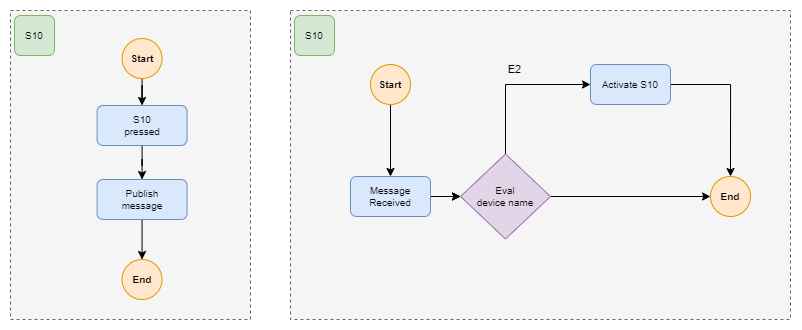

The diagram above was exported from draw.io. Its source (the exported page's mxGraphModel, read from the mxfile embedded in the PNG):
<mxGraphModel dx="1911" dy="1042" grid="1" gridSize="10" guides="1" tooltips="1" connect="1" arrows="1" fold="1" page="1" pageScale="1" pageWidth="1169" pageHeight="827" math="0" shadow="0">
  <root>
    <mxCell id="0" />
    <mxCell id="1" parent="0" />
    <mxCell id="2" value="" style="rounded=0;whiteSpace=wrap;html=1;fillColor=#f5f5f5;fontColor=#333333;strokeColor=#666666;dashed=1;" vertex="1" parent="1">
      <mxGeometry x="40" y="380" width="240" height="309" as="geometry" />
    </mxCell>
    <mxCell id="3" style="edgeStyle=orthogonalEdgeStyle;rounded=0;orthogonalLoop=1;jettySize=auto;html=1;" edge="1" source="4" target="6" parent="1">
      <mxGeometry relative="1" as="geometry" />
    </mxCell>
    <mxCell id="4" value="Start" style="ellipse;whiteSpace=wrap;html=1;aspect=fixed;fillColor=#ffe6cc;strokeColor=#d79b00;fontSize=10;fontStyle=1" vertex="1" parent="1">
      <mxGeometry x="151.54999999999995" y="408" width="40" height="40" as="geometry" />
    </mxCell>
    <mxCell id="5" style="edgeStyle=orthogonalEdgeStyle;rounded=0;orthogonalLoop=1;jettySize=auto;html=1;entryX=0.5;entryY=0;entryDx=0;entryDy=0;" edge="1" source="6" target="8" parent="1">
      <mxGeometry relative="1" as="geometry">
        <mxPoint x="171.55000000000018" y="544.9999999999999" as="targetPoint" />
      </mxGeometry>
    </mxCell>
    <mxCell id="6" value="S10&lt;br style=&quot;font-size: 10px;&quot;&gt;pressed" style="rounded=1;whiteSpace=wrap;html=1;fillColor=#dae8fc;strokeColor=#6c8ebf;fontSize=10;" vertex="1" parent="1">
      <mxGeometry x="126.54999999999995" y="475" width="90" height="40" as="geometry" />
    </mxCell>
    <mxCell id="7" style="edgeStyle=orthogonalEdgeStyle;rounded=0;orthogonalLoop=1;jettySize=auto;html=1;entryX=0.5;entryY=0;entryDx=0;entryDy=0;" edge="1" source="8" target="9" parent="1">
      <mxGeometry relative="1" as="geometry" />
    </mxCell>
    <mxCell id="8" value="Publish &lt;br&gt;message" style="rounded=1;whiteSpace=wrap;html=1;fillColor=#dae8fc;strokeColor=#6c8ebf;fontSize=10;" vertex="1" parent="1">
      <mxGeometry x="126.54999999999995" y="549" width="90" height="40" as="geometry" />
    </mxCell>
    <mxCell id="9" value="End" style="ellipse;whiteSpace=wrap;html=1;aspect=fixed;fillColor=#ffe6cc;strokeColor=#d79b00;fontSize=10;fontStyle=1" vertex="1" parent="1">
      <mxGeometry x="151.54999999999995" y="629" width="40" height="40" as="geometry" />
    </mxCell>
    <mxCell id="10" value="S10" style="rounded=1;whiteSpace=wrap;html=1;fontSize=10;fillColor=#d5e8d4;strokeColor=#82b366;" vertex="1" parent="1">
      <mxGeometry x="44" y="385" width="40" height="40" as="geometry" />
    </mxCell>
    <mxCell id="11" value="" style="rounded=0;whiteSpace=wrap;html=1;fillColor=#f5f5f5;fontColor=#333333;strokeColor=#666666;dashed=1;" vertex="1" parent="1">
      <mxGeometry x="320" y="380" width="500" height="309" as="geometry" />
    </mxCell>
    <mxCell id="12" value="S10" style="rounded=1;whiteSpace=wrap;html=1;fontSize=10;fillColor=#d5e8d4;strokeColor=#82b366;" vertex="1" parent="1">
      <mxGeometry x="324" y="385" width="40" height="40" as="geometry" />
    </mxCell>
    <mxCell id="13" style="edgeStyle=orthogonalEdgeStyle;rounded=0;orthogonalLoop=1;jettySize=auto;html=1;entryX=0.5;entryY=0;entryDx=0;entryDy=0;" edge="1" source="14" target="23" parent="1">
      <mxGeometry relative="1" as="geometry">
        <mxPoint x="420.45" y="546" as="targetPoint" />
      </mxGeometry>
    </mxCell>
    <mxCell id="14" value="Start" style="ellipse;whiteSpace=wrap;html=1;aspect=fixed;fillColor=#ffe6cc;strokeColor=#d79b00;fontSize=10;fontStyle=1" vertex="1" parent="1">
      <mxGeometry x="400" y="434" width="40" height="40" as="geometry" />
    </mxCell>
    <mxCell id="15" style="edgeStyle=orthogonalEdgeStyle;rounded=0;orthogonalLoop=1;jettySize=auto;html=1;entryX=0;entryY=0.5;entryDx=0;entryDy=0;" edge="1" target="19" parent="1">
      <mxGeometry relative="1" as="geometry">
        <mxPoint x="460.45" y="566" as="sourcePoint" />
      </mxGeometry>
    </mxCell>
    <mxCell id="16" style="edgeStyle=orthogonalEdgeStyle;rounded=0;orthogonalLoop=1;jettySize=auto;html=1;entryX=0;entryY=0.5;entryDx=0;entryDy=0;exitX=0.5;exitY=0;exitDx=0;exitDy=0;" edge="1" source="19" target="21" parent="1">
      <mxGeometry relative="1" as="geometry" />
    </mxCell>
    <mxCell id="17" value="E2" style="edgeLabel;html=1;align=center;verticalAlign=middle;resizable=0;points=[];labelBackgroundColor=none;" vertex="1" connectable="0" parent="16">
      <mxGeometry x="-0.4509" y="1" relative="1" as="geometry">
        <mxPoint x="9" y="-43" as="offset" />
      </mxGeometry>
    </mxCell>
    <mxCell id="18" style="edgeStyle=orthogonalEdgeStyle;rounded=0;orthogonalLoop=1;jettySize=auto;html=1;entryX=0;entryY=0.5;entryDx=0;entryDy=0;" edge="1" source="19" target="24" parent="1">
      <mxGeometry relative="1" as="geometry" />
    </mxCell>
    <mxCell id="19" value="Eval &lt;br style=&quot;font-size: 10px;&quot;&gt;device name&lt;br style=&quot;font-size: 10px;&quot;&gt;" style="rhombus;whiteSpace=wrap;html=1;fontSize=10;fillColor=#e1d5e7;strokeColor=#9673a6;" vertex="1" parent="1">
      <mxGeometry x="490" y="523.5" width="90" height="85" as="geometry" />
    </mxCell>
    <mxCell id="20" style="edgeStyle=orthogonalEdgeStyle;rounded=0;orthogonalLoop=1;jettySize=auto;html=1;" edge="1" source="21" target="24" parent="1">
      <mxGeometry relative="1" as="geometry" />
    </mxCell>
    <mxCell id="21" value="Activate S10" style="rounded=1;whiteSpace=wrap;html=1;fillColor=#dae8fc;strokeColor=#6c8ebf;fontSize=10;" vertex="1" parent="1">
      <mxGeometry x="620" y="434" width="80" height="40" as="geometry" />
    </mxCell>
    <mxCell id="22" value="" style="edgeStyle=orthogonalEdgeStyle;rounded=0;orthogonalLoop=1;jettySize=auto;html=1;exitX=1;exitY=0.5;exitDx=0;exitDy=0;" edge="1" source="23" target="19" parent="1">
      <mxGeometry relative="1" as="geometry" />
    </mxCell>
    <mxCell id="23" value="Message &lt;br style=&quot;font-size: 10px;&quot;&gt;Received" style="rounded=1;whiteSpace=wrap;html=1;fillColor=#dae8fc;strokeColor=#6c8ebf;fontSize=10;" vertex="1" parent="1">
      <mxGeometry x="380" y="546" width="80" height="40" as="geometry" />
    </mxCell>
    <mxCell id="24" value="End" style="ellipse;whiteSpace=wrap;html=1;aspect=fixed;fillColor=#ffe6cc;strokeColor=#d79b00;fontSize=10;fontStyle=1" vertex="1" parent="1">
      <mxGeometry x="740" y="546" width="40" height="40" as="geometry" />
    </mxCell>
  </root>
</mxGraphModel>